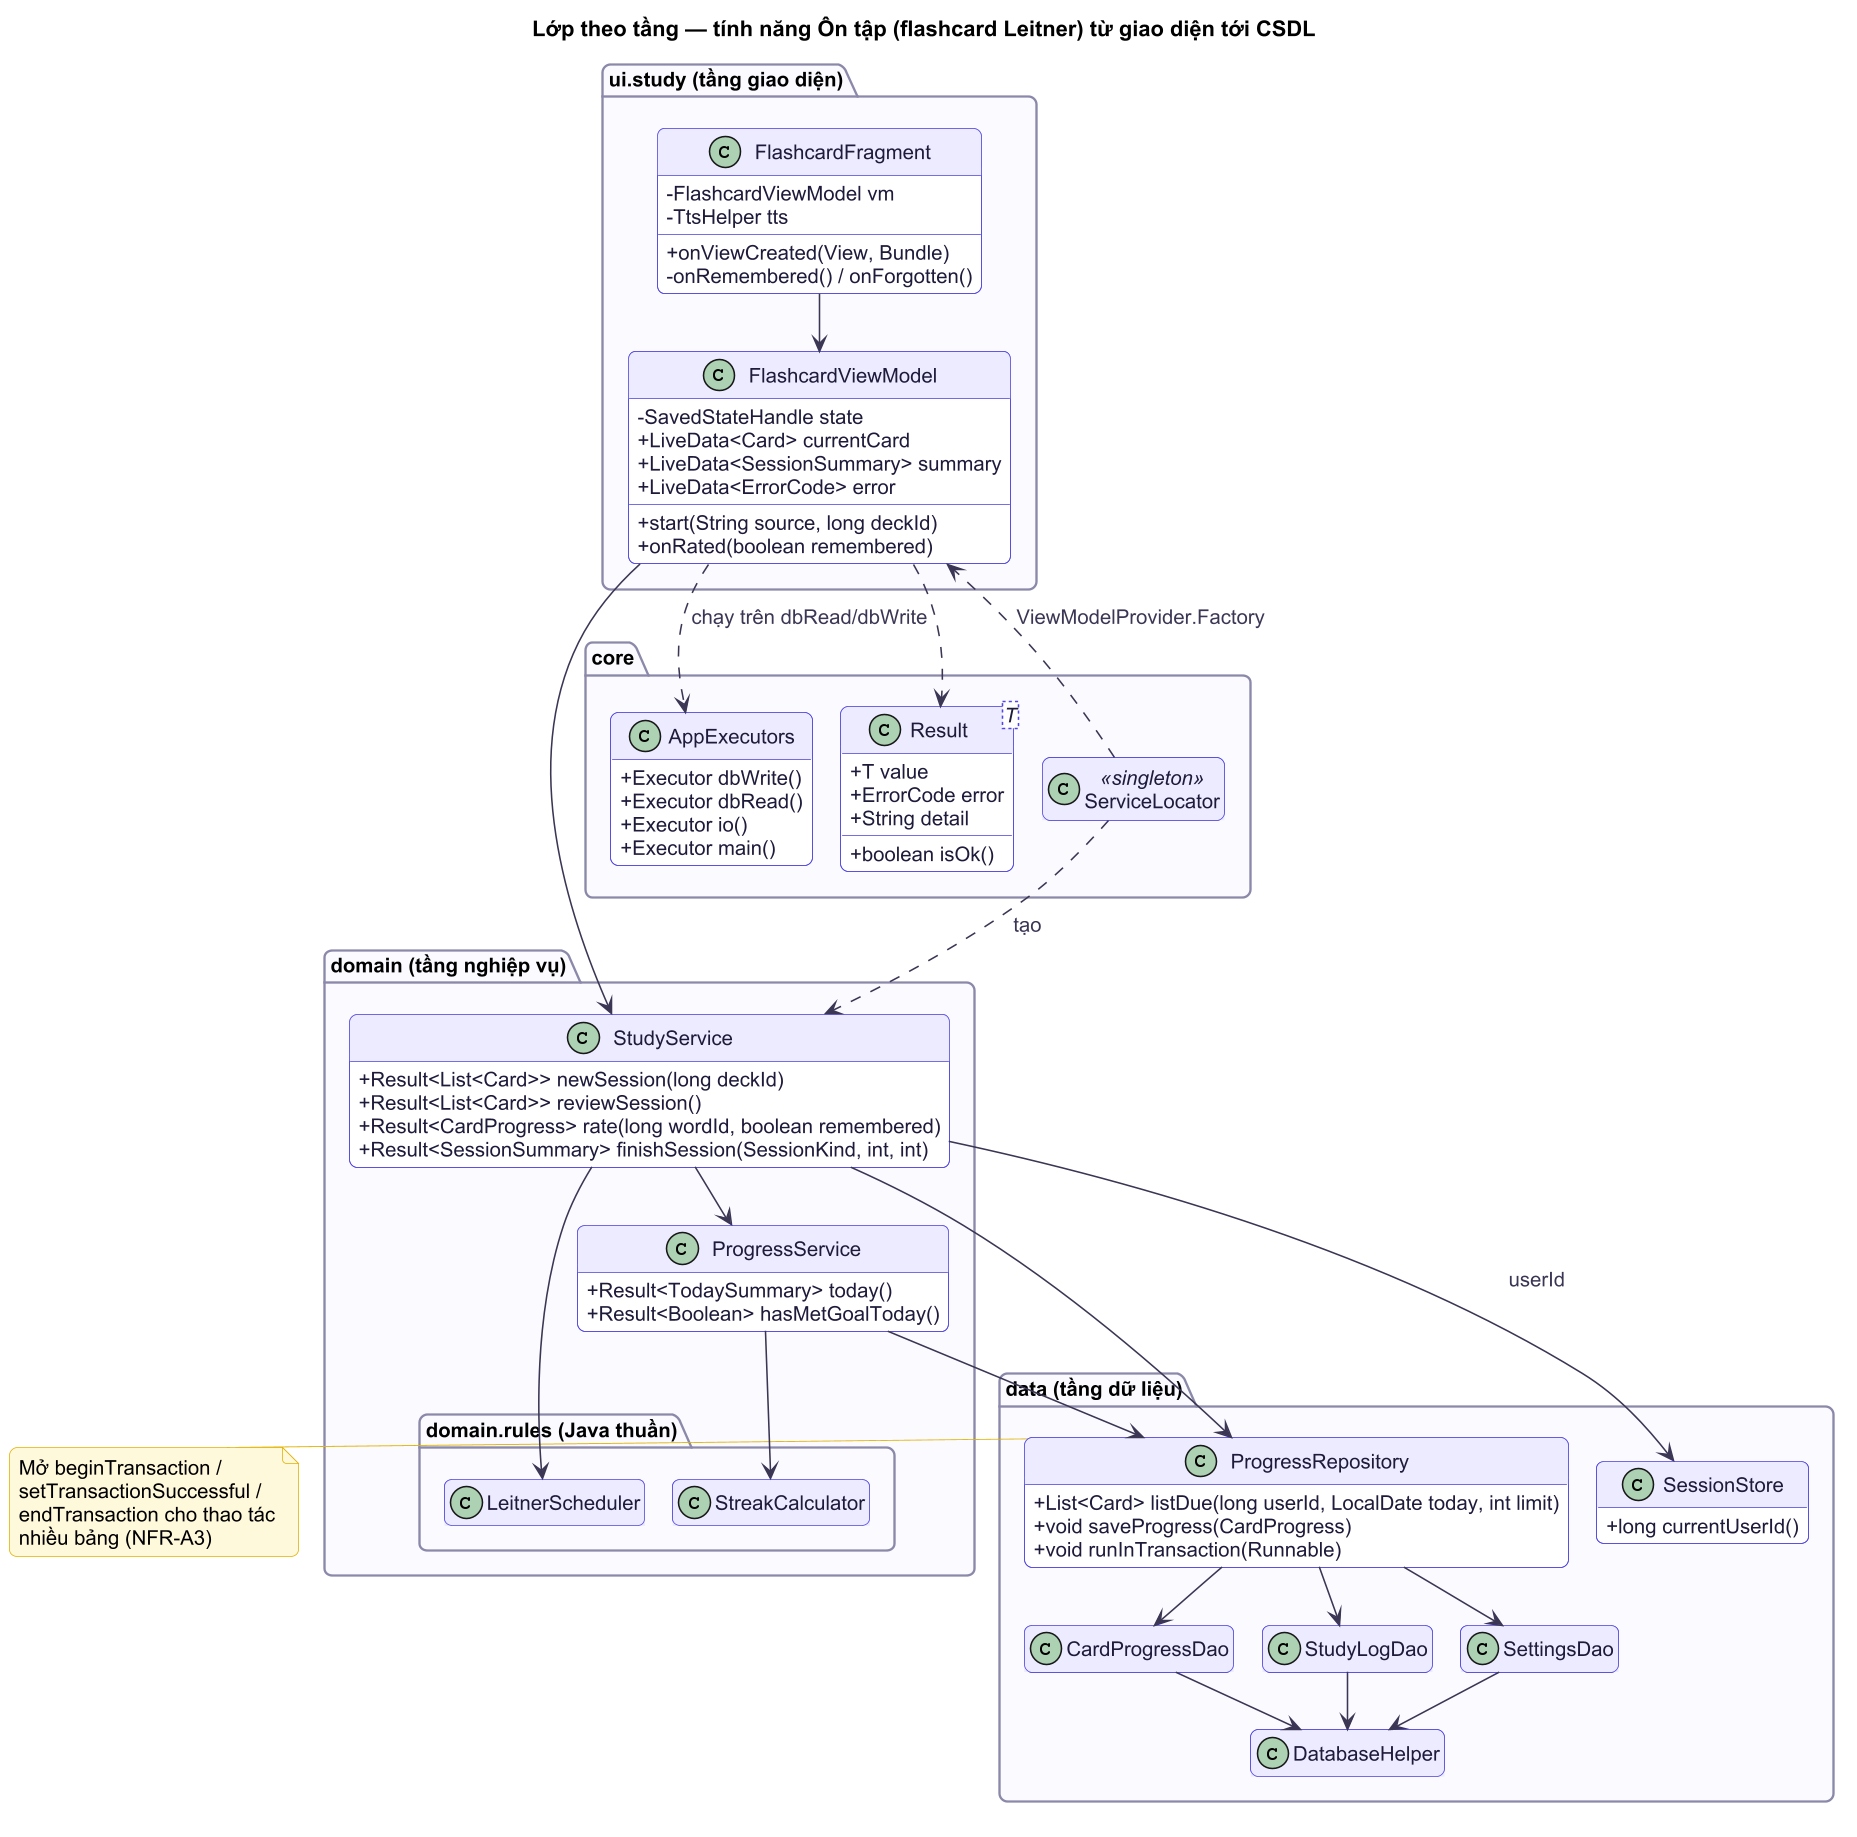

The diagram above was rendered by PlantUML. Its source (embedded in the PNG):
@startuml
!include ../_style.puml
set separator none
title Lớp theo tầng — tính năng Ôn tập (flashcard Leitner) từ giao diện tới CSDL
skinparam classAttributeIconSize 0
hide empty members

package "ui.study (tầng giao diện)" {
  class FlashcardFragment {
    -FlashcardViewModel vm
    -TtsHelper tts
    +onViewCreated(View, Bundle)
    -onRemembered() / onForgotten()
  }
  class FlashcardViewModel {
    -SavedStateHandle state
    +LiveData<Card> currentCard
    +LiveData<SessionSummary> summary
    +LiveData<ErrorCode> error
    +start(String source, long deckId)
    +onRated(boolean remembered)
  }
}

package "domain (tầng nghiệp vụ)" {
  class StudyService {
    +Result<List<Card>> newSession(long deckId)
    +Result<List<Card>> reviewSession()
    +Result<CardProgress> rate(long wordId, boolean remembered)
    +Result<SessionSummary> finishSession(SessionKind, int, int)
  }
  class ProgressService {
    +Result<TodaySummary> today()
    +Result<Boolean> hasMetGoalToday()
  }
  package "domain.rules (Java thuần)" {
    class LeitnerScheduler
    class StreakCalculator
  }
}

package "data (tầng dữ liệu)" {
  class ProgressRepository {
    +List<Card> listDue(long userId, LocalDate today, int limit)
    +void saveProgress(CardProgress)
    +void runInTransaction(Runnable)
  }
  class CardProgressDao
  class StudyLogDao
  class SettingsDao
  class DatabaseHelper
  class SessionStore {
    +long currentUserId()
  }
}

package "core" {
  class ServiceLocator <<singleton>>
  class AppExecutors {
    +Executor dbWrite()
    +Executor dbRead()
    +Executor io()
    +Executor main()
  }
  class "Result<T>" as Result {
    +T value
    +ErrorCode error
    +String detail
    +boolean isOk()
  }
}

FlashcardFragment --> FlashcardViewModel
FlashcardViewModel --> StudyService
FlashcardViewModel ..> AppExecutors : chạy trên dbRead/dbWrite
FlashcardViewModel ..> Result
StudyService --> LeitnerScheduler
StudyService --> ProgressService
ProgressService --> StreakCalculator
StudyService --> ProgressRepository
ProgressService --> ProgressRepository
StudyService --> SessionStore : userId
ProgressRepository --> CardProgressDao
ProgressRepository --> StudyLogDao
ProgressRepository --> SettingsDao
CardProgressDao --> DatabaseHelper
StudyLogDao --> DatabaseHelper
SettingsDao --> DatabaseHelper
ServiceLocator ..> StudyService : tạo
ServiceLocator ..> FlashcardViewModel : ViewModelProvider.Factory

note right of ProgressRepository
  Mở beginTransaction /
  setTransactionSuccessful /
  endTransaction cho thao tác
  nhiều bảng (NFR-A3)
end note
@enduml